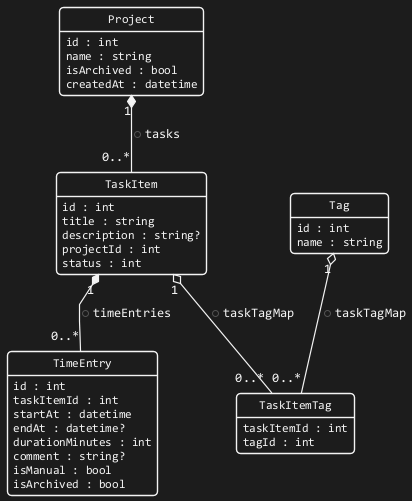

The diagram above was rendered by PlantUML. Its source (embedded in the PNG):
@startuml
!include style-dark.puml

class "Project" as Project {
  id : int
  name : string
  isArchived : bool
  createdAt : datetime
}

class "TaskItem" as TaskItem {
  id : int
  title : string
  description : string?
  projectId : int
  status : int
}

class "TimeEntry" as TimeEntry {
  id : int
  taskItemId : int
  startAt : datetime
  endAt : datetime?
  durationMinutes : int
  comment : string?
  isManual : bool
  isArchived : bool
}

class "Tag" as Tag {
  id : int
  name : string
}

class "TaskItemTag" as TaskItemTag {
  taskItemId : int
  tagId : int
}

Project "1" *-- "0..*" TaskItem : +tasks
TaskItem "1" *-- "0..*" TimeEntry : +timeEntries
TaskItem "1" o-- "0..*" TaskItemTag : +taskTagMap
Tag "1" o-- "0..*" TaskItemTag : +taskTagMap

@enduml